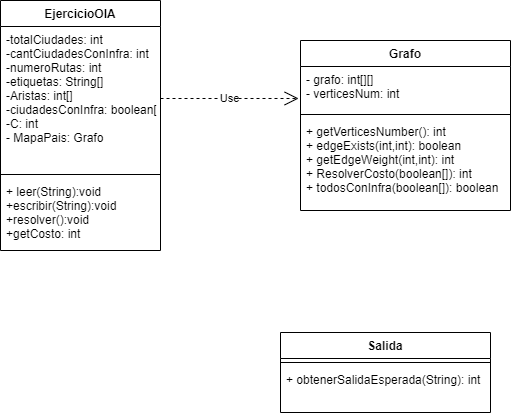

The diagram above was exported from draw.io. Its source (the exported page's mxGraphModel, read from the mxfile embedded in the PNG):
<mxGraphModel dx="1278" dy="548" grid="1" gridSize="10" guides="1" tooltips="1" connect="1" arrows="1" fold="1" page="1" pageScale="1" pageWidth="827" pageHeight="1169" math="0" shadow="0">
  <root>
    <mxCell id="0" />
    <mxCell id="1" parent="0" />
    <mxCell id="b61Lg-BK3N4V4XPsaury-6" value="EjercicioOIA" style="swimlane;fontStyle=1;align=center;verticalAlign=top;childLayout=stackLayout;horizontal=1;startSize=26;horizontalStack=0;resizeParent=1;resizeParentMax=0;resizeLast=0;collapsible=1;marginBottom=0;" vertex="1" parent="1">
      <mxGeometry x="160" y="18" width="160" height="250" as="geometry" />
    </mxCell>
    <mxCell id="b61Lg-BK3N4V4XPsaury-7" value="-totalCiudades: int&#10;-cantCiudadesConInfra: int&#10;-numeroRutas: int&#10;-etiquetas: String[]&#10;-Aristas: int[]&#10;-ciudadesConInfra: boolean[]&#10;-C: int&#10;- MapaPais: Grafo" style="text;strokeColor=none;fillColor=none;align=left;verticalAlign=top;spacingLeft=4;spacingRight=4;overflow=hidden;rotatable=0;points=[[0,0.5],[1,0.5]];portConstraint=eastwest;" vertex="1" parent="b61Lg-BK3N4V4XPsaury-6">
      <mxGeometry y="26" width="160" height="144" as="geometry" />
    </mxCell>
    <mxCell id="b61Lg-BK3N4V4XPsaury-8" value="" style="line;strokeWidth=1;fillColor=none;align=left;verticalAlign=middle;spacingTop=-1;spacingLeft=3;spacingRight=3;rotatable=0;labelPosition=right;points=[];portConstraint=eastwest;" vertex="1" parent="b61Lg-BK3N4V4XPsaury-6">
      <mxGeometry y="170" width="160" height="8" as="geometry" />
    </mxCell>
    <mxCell id="b61Lg-BK3N4V4XPsaury-9" value="+ leer(String):void&#10;+escribir(String):void&#10;+resolver():void&#10;+getCosto: int" style="text;strokeColor=none;fillColor=none;align=left;verticalAlign=top;spacingLeft=4;spacingRight=4;overflow=hidden;rotatable=0;points=[[0,0.5],[1,0.5]];portConstraint=eastwest;" vertex="1" parent="b61Lg-BK3N4V4XPsaury-6">
      <mxGeometry y="178" width="160" height="72" as="geometry" />
    </mxCell>
    <mxCell id="b61Lg-BK3N4V4XPsaury-10" value="Grafo" style="swimlane;fontStyle=1;align=center;verticalAlign=top;childLayout=stackLayout;horizontal=1;startSize=26;horizontalStack=0;resizeParent=1;resizeParentMax=0;resizeLast=0;collapsible=1;marginBottom=0;" vertex="1" parent="1">
      <mxGeometry x="460" y="58" width="210" height="170" as="geometry" />
    </mxCell>
    <mxCell id="b61Lg-BK3N4V4XPsaury-11" value="- grafo: int[][]&#10;- verticesNum: int&#10;" style="text;strokeColor=none;fillColor=none;align=left;verticalAlign=top;spacingLeft=4;spacingRight=4;overflow=hidden;rotatable=0;points=[[0,0.5],[1,0.5]];portConstraint=eastwest;" vertex="1" parent="b61Lg-BK3N4V4XPsaury-10">
      <mxGeometry y="26" width="210" height="44" as="geometry" />
    </mxCell>
    <mxCell id="b61Lg-BK3N4V4XPsaury-12" value="" style="line;strokeWidth=1;fillColor=none;align=left;verticalAlign=middle;spacingTop=-1;spacingLeft=3;spacingRight=3;rotatable=0;labelPosition=right;points=[];portConstraint=eastwest;" vertex="1" parent="b61Lg-BK3N4V4XPsaury-10">
      <mxGeometry y="70" width="210" height="8" as="geometry" />
    </mxCell>
    <mxCell id="b61Lg-BK3N4V4XPsaury-13" value="+ getVerticesNumber(): int&#10;+ edgeExists(int,int): boolean&#10;+ getEdgeWeight(int,int): int&#10;+ ResolverCosto(boolean[]): int&#10;+ todosConInfra(boolean[]): boolean" style="text;strokeColor=none;fillColor=none;align=left;verticalAlign=top;spacingLeft=4;spacingRight=4;overflow=hidden;rotatable=0;points=[[0,0.5],[1,0.5]];portConstraint=eastwest;" vertex="1" parent="b61Lg-BK3N4V4XPsaury-10">
      <mxGeometry y="78" width="210" height="92" as="geometry" />
    </mxCell>
    <mxCell id="b61Lg-BK3N4V4XPsaury-16" value="Use" style="endArrow=open;endSize=12;dashed=1;html=1;exitX=1;exitY=0.5;exitDx=0;exitDy=0;entryX=-0.009;entryY=0.727;entryDx=0;entryDy=0;entryPerimeter=0;" edge="1" parent="1" source="b61Lg-BK3N4V4XPsaury-7" target="b61Lg-BK3N4V4XPsaury-11">
      <mxGeometry width="160" relative="1" as="geometry">
        <mxPoint x="340" y="180" as="sourcePoint" />
        <mxPoint x="500" y="180" as="targetPoint" />
      </mxGeometry>
    </mxCell>
    <mxCell id="b61Lg-BK3N4V4XPsaury-17" value="Salida" style="swimlane;fontStyle=1;align=center;verticalAlign=top;childLayout=stackLayout;horizontal=1;startSize=26;horizontalStack=0;resizeParent=1;resizeParentMax=0;resizeLast=0;collapsible=1;marginBottom=0;" vertex="1" parent="1">
      <mxGeometry x="440" y="350" width="210" height="80" as="geometry" />
    </mxCell>
    <mxCell id="b61Lg-BK3N4V4XPsaury-19" value="" style="line;strokeWidth=1;fillColor=none;align=left;verticalAlign=middle;spacingTop=-1;spacingLeft=3;spacingRight=3;rotatable=0;labelPosition=right;points=[];portConstraint=eastwest;" vertex="1" parent="b61Lg-BK3N4V4XPsaury-17">
      <mxGeometry y="26" width="210" height="8" as="geometry" />
    </mxCell>
    <mxCell id="b61Lg-BK3N4V4XPsaury-20" value="+ obtenerSalidaEsperada(String): int" style="text;strokeColor=none;fillColor=none;align=left;verticalAlign=top;spacingLeft=4;spacingRight=4;overflow=hidden;rotatable=0;points=[[0,0.5],[1,0.5]];portConstraint=eastwest;" vertex="1" parent="b61Lg-BK3N4V4XPsaury-17">
      <mxGeometry y="34" width="210" height="46" as="geometry" />
    </mxCell>
  </root>
</mxGraphModel>